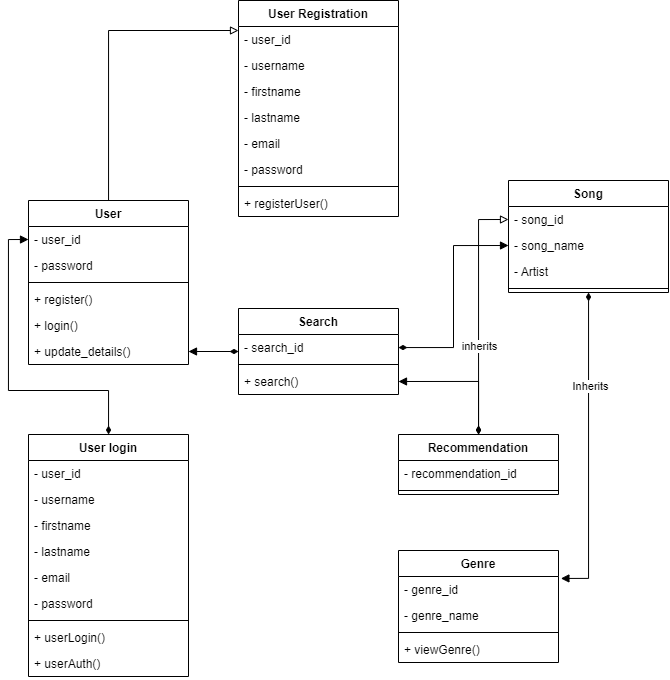

The diagram above was exported from draw.io. Its source (the exported page's mxGraphModel, read from the mxfile embedded in the PNG):
<mxGraphModel dx="1497" dy="816" grid="1" gridSize="10" guides="1" tooltips="1" connect="1" arrows="1" fold="1" page="1" pageScale="1" pageWidth="850" pageHeight="1100" math="0" shadow="0">
  <root>
    <mxCell id="0" />
    <mxCell id="1" parent="0" />
    <mxCell id="lz-zOGswBzL2iYR5dIee-53" style="edgeStyle=orthogonalEdgeStyle;rounded=0;orthogonalLoop=1;jettySize=auto;html=1;entryX=0;entryY=0.154;entryDx=0;entryDy=0;entryPerimeter=0;endArrow=block;endFill=0;" edge="1" parent="1" source="lz-zOGswBzL2iYR5dIee-1" target="lz-zOGswBzL2iYR5dIee-6">
      <mxGeometry relative="1" as="geometry" />
    </mxCell>
    <mxCell id="lz-zOGswBzL2iYR5dIee-1" value="User" style="swimlane;fontStyle=1;align=center;verticalAlign=top;childLayout=stackLayout;horizontal=1;startSize=26;horizontalStack=0;resizeParent=1;resizeParentMax=0;resizeLast=0;collapsible=1;marginBottom=0;" vertex="1" parent="1">
      <mxGeometry x="190" y="230" width="160" height="164" as="geometry" />
    </mxCell>
    <mxCell id="lz-zOGswBzL2iYR5dIee-2" value="- user_id" style="text;strokeColor=none;fillColor=none;align=left;verticalAlign=top;spacingLeft=4;spacingRight=4;overflow=hidden;rotatable=0;points=[[0,0.5],[1,0.5]];portConstraint=eastwest;" vertex="1" parent="lz-zOGswBzL2iYR5dIee-1">
      <mxGeometry y="26" width="160" height="26" as="geometry" />
    </mxCell>
    <mxCell id="lz-zOGswBzL2iYR5dIee-15" value="- password" style="text;strokeColor=none;fillColor=none;align=left;verticalAlign=top;spacingLeft=4;spacingRight=4;overflow=hidden;rotatable=0;points=[[0,0.5],[1,0.5]];portConstraint=eastwest;" vertex="1" parent="lz-zOGswBzL2iYR5dIee-1">
      <mxGeometry y="52" width="160" height="26" as="geometry" />
    </mxCell>
    <mxCell id="lz-zOGswBzL2iYR5dIee-3" value="" style="line;strokeWidth=1;fillColor=none;align=left;verticalAlign=middle;spacingTop=-1;spacingLeft=3;spacingRight=3;rotatable=0;labelPosition=right;points=[];portConstraint=eastwest;" vertex="1" parent="lz-zOGswBzL2iYR5dIee-1">
      <mxGeometry y="78" width="160" height="8" as="geometry" />
    </mxCell>
    <mxCell id="lz-zOGswBzL2iYR5dIee-4" value="+ register()" style="text;strokeColor=none;fillColor=none;align=left;verticalAlign=top;spacingLeft=4;spacingRight=4;overflow=hidden;rotatable=0;points=[[0,0.5],[1,0.5]];portConstraint=eastwest;" vertex="1" parent="lz-zOGswBzL2iYR5dIee-1">
      <mxGeometry y="86" width="160" height="26" as="geometry" />
    </mxCell>
    <mxCell id="lz-zOGswBzL2iYR5dIee-18" value="+ login()" style="text;strokeColor=none;fillColor=none;align=left;verticalAlign=top;spacingLeft=4;spacingRight=4;overflow=hidden;rotatable=0;points=[[0,0.5],[1,0.5]];portConstraint=eastwest;" vertex="1" parent="lz-zOGswBzL2iYR5dIee-1">
      <mxGeometry y="112" width="160" height="26" as="geometry" />
    </mxCell>
    <mxCell id="lz-zOGswBzL2iYR5dIee-19" value="+ update_details()" style="text;strokeColor=none;fillColor=none;align=left;verticalAlign=top;spacingLeft=4;spacingRight=4;overflow=hidden;rotatable=0;points=[[0,0.5],[1,0.5]];portConstraint=eastwest;" vertex="1" parent="lz-zOGswBzL2iYR5dIee-1">
      <mxGeometry y="138" width="160" height="26" as="geometry" />
    </mxCell>
    <mxCell id="lz-zOGswBzL2iYR5dIee-5" value="User Registration" style="swimlane;fontStyle=1;align=center;verticalAlign=top;childLayout=stackLayout;horizontal=1;startSize=26;horizontalStack=0;resizeParent=1;resizeParentMax=0;resizeLast=0;collapsible=1;marginBottom=0;" vertex="1" parent="1">
      <mxGeometry x="400" y="30" width="160" height="216" as="geometry" />
    </mxCell>
    <mxCell id="lz-zOGswBzL2iYR5dIee-6" value="- user_id" style="text;strokeColor=none;fillColor=none;align=left;verticalAlign=top;spacingLeft=4;spacingRight=4;overflow=hidden;rotatable=0;points=[[0,0.5],[1,0.5]];portConstraint=eastwest;" vertex="1" parent="lz-zOGswBzL2iYR5dIee-5">
      <mxGeometry y="26" width="160" height="26" as="geometry" />
    </mxCell>
    <mxCell id="lz-zOGswBzL2iYR5dIee-29" value="- username" style="text;strokeColor=none;fillColor=none;align=left;verticalAlign=top;spacingLeft=4;spacingRight=4;overflow=hidden;rotatable=0;points=[[0,0.5],[1,0.5]];portConstraint=eastwest;" vertex="1" parent="lz-zOGswBzL2iYR5dIee-5">
      <mxGeometry y="52" width="160" height="26" as="geometry" />
    </mxCell>
    <mxCell id="lz-zOGswBzL2iYR5dIee-37" value="- firstname" style="text;strokeColor=none;fillColor=none;align=left;verticalAlign=top;spacingLeft=4;spacingRight=4;overflow=hidden;rotatable=0;points=[[0,0.5],[1,0.5]];portConstraint=eastwest;" vertex="1" parent="lz-zOGswBzL2iYR5dIee-5">
      <mxGeometry y="78" width="160" height="26" as="geometry" />
    </mxCell>
    <mxCell id="lz-zOGswBzL2iYR5dIee-38" value="- lastname" style="text;strokeColor=none;fillColor=none;align=left;verticalAlign=top;spacingLeft=4;spacingRight=4;overflow=hidden;rotatable=0;points=[[0,0.5],[1,0.5]];portConstraint=eastwest;" vertex="1" parent="lz-zOGswBzL2iYR5dIee-5">
      <mxGeometry y="104" width="160" height="26" as="geometry" />
    </mxCell>
    <mxCell id="lz-zOGswBzL2iYR5dIee-39" value="- email" style="text;strokeColor=none;fillColor=none;align=left;verticalAlign=top;spacingLeft=4;spacingRight=4;overflow=hidden;rotatable=0;points=[[0,0.5],[1,0.5]];portConstraint=eastwest;" vertex="1" parent="lz-zOGswBzL2iYR5dIee-5">
      <mxGeometry y="130" width="160" height="26" as="geometry" />
    </mxCell>
    <mxCell id="lz-zOGswBzL2iYR5dIee-22" value="- password" style="text;strokeColor=none;fillColor=none;align=left;verticalAlign=top;spacingLeft=4;spacingRight=4;overflow=hidden;rotatable=0;points=[[0,0.5],[1,0.5]];portConstraint=eastwest;" vertex="1" parent="lz-zOGswBzL2iYR5dIee-5">
      <mxGeometry y="156" width="160" height="26" as="geometry" />
    </mxCell>
    <mxCell id="lz-zOGswBzL2iYR5dIee-7" value="" style="line;strokeWidth=1;fillColor=none;align=left;verticalAlign=middle;spacingTop=-1;spacingLeft=3;spacingRight=3;rotatable=0;labelPosition=right;points=[];portConstraint=eastwest;" vertex="1" parent="lz-zOGswBzL2iYR5dIee-5">
      <mxGeometry y="182" width="160" height="8" as="geometry" />
    </mxCell>
    <mxCell id="lz-zOGswBzL2iYR5dIee-8" value="+ registerUser()" style="text;strokeColor=none;fillColor=none;align=left;verticalAlign=top;spacingLeft=4;spacingRight=4;overflow=hidden;rotatable=0;points=[[0,0.5],[1,0.5]];portConstraint=eastwest;" vertex="1" parent="lz-zOGswBzL2iYR5dIee-5">
      <mxGeometry y="190" width="160" height="26" as="geometry" />
    </mxCell>
    <mxCell id="lz-zOGswBzL2iYR5dIee-93" style="edgeStyle=orthogonalEdgeStyle;rounded=0;orthogonalLoop=1;jettySize=auto;html=1;entryX=0;entryY=0.5;entryDx=0;entryDy=0;startArrow=diamondThin;startFill=1;endArrow=block;endFill=1;" edge="1" parent="1" source="lz-zOGswBzL2iYR5dIee-40" target="lz-zOGswBzL2iYR5dIee-2">
      <mxGeometry relative="1" as="geometry">
        <Array as="points">
          <mxPoint x="270" y="420" />
          <mxPoint x="170" y="420" />
          <mxPoint x="170" y="269" />
        </Array>
      </mxGeometry>
    </mxCell>
    <mxCell id="lz-zOGswBzL2iYR5dIee-40" value="User login" style="swimlane;fontStyle=1;align=center;verticalAlign=top;childLayout=stackLayout;horizontal=1;startSize=26;horizontalStack=0;resizeParent=1;resizeParentMax=0;resizeLast=0;collapsible=1;marginBottom=0;" vertex="1" parent="1">
      <mxGeometry x="190" y="464" width="160" height="242" as="geometry" />
    </mxCell>
    <mxCell id="lz-zOGswBzL2iYR5dIee-41" value="- user_id" style="text;strokeColor=none;fillColor=none;align=left;verticalAlign=top;spacingLeft=4;spacingRight=4;overflow=hidden;rotatable=0;points=[[0,0.5],[1,0.5]];portConstraint=eastwest;" vertex="1" parent="lz-zOGswBzL2iYR5dIee-40">
      <mxGeometry y="26" width="160" height="26" as="geometry" />
    </mxCell>
    <mxCell id="lz-zOGswBzL2iYR5dIee-42" value="- username" style="text;strokeColor=none;fillColor=none;align=left;verticalAlign=top;spacingLeft=4;spacingRight=4;overflow=hidden;rotatable=0;points=[[0,0.5],[1,0.5]];portConstraint=eastwest;" vertex="1" parent="lz-zOGswBzL2iYR5dIee-40">
      <mxGeometry y="52" width="160" height="26" as="geometry" />
    </mxCell>
    <mxCell id="lz-zOGswBzL2iYR5dIee-43" value="- firstname" style="text;strokeColor=none;fillColor=none;align=left;verticalAlign=top;spacingLeft=4;spacingRight=4;overflow=hidden;rotatable=0;points=[[0,0.5],[1,0.5]];portConstraint=eastwest;" vertex="1" parent="lz-zOGswBzL2iYR5dIee-40">
      <mxGeometry y="78" width="160" height="26" as="geometry" />
    </mxCell>
    <mxCell id="lz-zOGswBzL2iYR5dIee-44" value="- lastname" style="text;strokeColor=none;fillColor=none;align=left;verticalAlign=top;spacingLeft=4;spacingRight=4;overflow=hidden;rotatable=0;points=[[0,0.5],[1,0.5]];portConstraint=eastwest;" vertex="1" parent="lz-zOGswBzL2iYR5dIee-40">
      <mxGeometry y="104" width="160" height="26" as="geometry" />
    </mxCell>
    <mxCell id="lz-zOGswBzL2iYR5dIee-45" value="- email" style="text;strokeColor=none;fillColor=none;align=left;verticalAlign=top;spacingLeft=4;spacingRight=4;overflow=hidden;rotatable=0;points=[[0,0.5],[1,0.5]];portConstraint=eastwest;" vertex="1" parent="lz-zOGswBzL2iYR5dIee-40">
      <mxGeometry y="130" width="160" height="26" as="geometry" />
    </mxCell>
    <mxCell id="lz-zOGswBzL2iYR5dIee-46" value="- password" style="text;strokeColor=none;fillColor=none;align=left;verticalAlign=top;spacingLeft=4;spacingRight=4;overflow=hidden;rotatable=0;points=[[0,0.5],[1,0.5]];portConstraint=eastwest;" vertex="1" parent="lz-zOGswBzL2iYR5dIee-40">
      <mxGeometry y="156" width="160" height="26" as="geometry" />
    </mxCell>
    <mxCell id="lz-zOGswBzL2iYR5dIee-47" value="" style="line;strokeWidth=1;fillColor=none;align=left;verticalAlign=middle;spacingTop=-1;spacingLeft=3;spacingRight=3;rotatable=0;labelPosition=right;points=[];portConstraint=eastwest;" vertex="1" parent="lz-zOGswBzL2iYR5dIee-40">
      <mxGeometry y="182" width="160" height="8" as="geometry" />
    </mxCell>
    <mxCell id="lz-zOGswBzL2iYR5dIee-48" value="+ userLogin()" style="text;strokeColor=none;fillColor=none;align=left;verticalAlign=top;spacingLeft=4;spacingRight=4;overflow=hidden;rotatable=0;points=[[0,0.5],[1,0.5]];portConstraint=eastwest;" vertex="1" parent="lz-zOGswBzL2iYR5dIee-40">
      <mxGeometry y="190" width="160" height="26" as="geometry" />
    </mxCell>
    <mxCell id="lz-zOGswBzL2iYR5dIee-49" value="+ userAuth()" style="text;strokeColor=none;fillColor=none;align=left;verticalAlign=top;spacingLeft=4;spacingRight=4;overflow=hidden;rotatable=0;points=[[0,0.5],[1,0.5]];portConstraint=eastwest;" vertex="1" parent="lz-zOGswBzL2iYR5dIee-40">
      <mxGeometry y="216" width="160" height="26" as="geometry" />
    </mxCell>
    <mxCell id="lz-zOGswBzL2iYR5dIee-90" style="edgeStyle=orthogonalEdgeStyle;rounded=0;orthogonalLoop=1;jettySize=auto;html=1;entryX=1;entryY=0.5;entryDx=0;entryDy=0;startArrow=diamondThin;startFill=1;endArrow=block;endFill=1;" edge="1" parent="1" source="lz-zOGswBzL2iYR5dIee-55" target="lz-zOGswBzL2iYR5dIee-75">
      <mxGeometry relative="1" as="geometry" />
    </mxCell>
    <mxCell id="lz-zOGswBzL2iYR5dIee-91" style="edgeStyle=orthogonalEdgeStyle;rounded=0;orthogonalLoop=1;jettySize=auto;html=1;entryX=0;entryY=0.5;entryDx=0;entryDy=0;startArrow=diamondThin;startFill=1;endArrow=block;endFill=0;" edge="1" parent="1" source="lz-zOGswBzL2iYR5dIee-55" target="lz-zOGswBzL2iYR5dIee-63">
      <mxGeometry relative="1" as="geometry" />
    </mxCell>
    <mxCell id="lz-zOGswBzL2iYR5dIee-94" value="inherits" style="edgeLabel;html=1;align=center;verticalAlign=middle;resizable=0;points=[];" vertex="1" connectable="0" parent="lz-zOGswBzL2iYR5dIee-91">
      <mxGeometry x="-0.2759" relative="1" as="geometry">
        <mxPoint as="offset" />
      </mxGeometry>
    </mxCell>
    <mxCell id="lz-zOGswBzL2iYR5dIee-55" value="Recommendation" style="swimlane;fontStyle=1;align=center;verticalAlign=top;childLayout=stackLayout;horizontal=1;startSize=26;horizontalStack=0;resizeParent=1;resizeParentMax=0;resizeLast=0;collapsible=1;marginBottom=0;" vertex="1" parent="1">
      <mxGeometry x="560" y="464" width="160" height="60" as="geometry" />
    </mxCell>
    <mxCell id="lz-zOGswBzL2iYR5dIee-56" value="- recommendation_id" style="text;strokeColor=none;fillColor=none;align=left;verticalAlign=top;spacingLeft=4;spacingRight=4;overflow=hidden;rotatable=0;points=[[0,0.5],[1,0.5]];portConstraint=eastwest;" vertex="1" parent="lz-zOGswBzL2iYR5dIee-55">
      <mxGeometry y="26" width="160" height="26" as="geometry" />
    </mxCell>
    <mxCell id="lz-zOGswBzL2iYR5dIee-58" value="" style="line;strokeWidth=1;fillColor=none;align=left;verticalAlign=middle;spacingTop=-1;spacingLeft=3;spacingRight=3;rotatable=0;labelPosition=right;points=[];portConstraint=eastwest;" vertex="1" parent="lz-zOGswBzL2iYR5dIee-55">
      <mxGeometry y="52" width="160" height="8" as="geometry" />
    </mxCell>
    <mxCell id="lz-zOGswBzL2iYR5dIee-95" style="edgeStyle=orthogonalEdgeStyle;rounded=0;orthogonalLoop=1;jettySize=auto;html=1;entryX=1.015;entryY=0.075;entryDx=0;entryDy=0;entryPerimeter=0;startArrow=diamondThin;startFill=1;endArrow=block;endFill=1;" edge="1" parent="1" source="lz-zOGswBzL2iYR5dIee-62" target="lz-zOGswBzL2iYR5dIee-77">
      <mxGeometry relative="1" as="geometry" />
    </mxCell>
    <mxCell id="lz-zOGswBzL2iYR5dIee-96" value="Inherits" style="edgeLabel;html=1;align=center;verticalAlign=middle;resizable=0;points=[];" vertex="1" connectable="0" parent="lz-zOGswBzL2iYR5dIee-95">
      <mxGeometry x="-0.3991" y="1" relative="1" as="geometry">
        <mxPoint as="offset" />
      </mxGeometry>
    </mxCell>
    <mxCell id="lz-zOGswBzL2iYR5dIee-62" value="Song" style="swimlane;fontStyle=1;align=center;verticalAlign=top;childLayout=stackLayout;horizontal=1;startSize=26;horizontalStack=0;resizeParent=1;resizeParentMax=0;resizeLast=0;collapsible=1;marginBottom=0;" vertex="1" parent="1">
      <mxGeometry x="670" y="210" width="160" height="112" as="geometry" />
    </mxCell>
    <mxCell id="lz-zOGswBzL2iYR5dIee-63" value="- song_id" style="text;strokeColor=none;fillColor=none;align=left;verticalAlign=top;spacingLeft=4;spacingRight=4;overflow=hidden;rotatable=0;points=[[0,0.5],[1,0.5]];portConstraint=eastwest;" vertex="1" parent="lz-zOGswBzL2iYR5dIee-62">
      <mxGeometry y="26" width="160" height="26" as="geometry" />
    </mxCell>
    <mxCell id="lz-zOGswBzL2iYR5dIee-64" value="- song_name" style="text;strokeColor=none;fillColor=none;align=left;verticalAlign=top;spacingLeft=4;spacingRight=4;overflow=hidden;rotatable=0;points=[[0,0.5],[1,0.5]];portConstraint=eastwest;" vertex="1" parent="lz-zOGswBzL2iYR5dIee-62">
      <mxGeometry y="52" width="160" height="26" as="geometry" />
    </mxCell>
    <mxCell id="lz-zOGswBzL2iYR5dIee-83" value="- Artist" style="text;strokeColor=none;fillColor=none;align=left;verticalAlign=top;spacingLeft=4;spacingRight=4;overflow=hidden;rotatable=0;points=[[0,0.5],[1,0.5]];portConstraint=eastwest;" vertex="1" parent="lz-zOGswBzL2iYR5dIee-62">
      <mxGeometry y="78" width="160" height="26" as="geometry" />
    </mxCell>
    <mxCell id="lz-zOGswBzL2iYR5dIee-65" value="" style="line;strokeWidth=1;fillColor=none;align=left;verticalAlign=middle;spacingTop=-1;spacingLeft=3;spacingRight=3;rotatable=0;labelPosition=right;points=[];portConstraint=eastwest;" vertex="1" parent="lz-zOGswBzL2iYR5dIee-62">
      <mxGeometry y="104" width="160" height="8" as="geometry" />
    </mxCell>
    <mxCell id="lz-zOGswBzL2iYR5dIee-85" style="edgeStyle=orthogonalEdgeStyle;rounded=0;orthogonalLoop=1;jettySize=auto;html=1;startArrow=diamondThin;startFill=1;endArrow=block;endFill=1;" edge="1" parent="1" source="lz-zOGswBzL2iYR5dIee-69" target="lz-zOGswBzL2iYR5dIee-19">
      <mxGeometry relative="1" as="geometry" />
    </mxCell>
    <mxCell id="lz-zOGswBzL2iYR5dIee-69" value="Search" style="swimlane;fontStyle=1;align=center;verticalAlign=top;childLayout=stackLayout;horizontal=1;startSize=26;horizontalStack=0;resizeParent=1;resizeParentMax=0;resizeLast=0;collapsible=1;marginBottom=0;" vertex="1" parent="1">
      <mxGeometry x="400" y="338" width="160" height="86" as="geometry" />
    </mxCell>
    <mxCell id="lz-zOGswBzL2iYR5dIee-70" value="- search_id" style="text;strokeColor=none;fillColor=none;align=left;verticalAlign=top;spacingLeft=4;spacingRight=4;overflow=hidden;rotatable=0;points=[[0,0.5],[1,0.5]];portConstraint=eastwest;" vertex="1" parent="lz-zOGswBzL2iYR5dIee-69">
      <mxGeometry y="26" width="160" height="26" as="geometry" />
    </mxCell>
    <mxCell id="lz-zOGswBzL2iYR5dIee-72" value="" style="line;strokeWidth=1;fillColor=none;align=left;verticalAlign=middle;spacingTop=-1;spacingLeft=3;spacingRight=3;rotatable=0;labelPosition=right;points=[];portConstraint=eastwest;" vertex="1" parent="lz-zOGswBzL2iYR5dIee-69">
      <mxGeometry y="52" width="160" height="8" as="geometry" />
    </mxCell>
    <mxCell id="lz-zOGswBzL2iYR5dIee-75" value="+ search()" style="text;strokeColor=none;fillColor=none;align=left;verticalAlign=top;spacingLeft=4;spacingRight=4;overflow=hidden;rotatable=0;points=[[0,0.5],[1,0.5]];portConstraint=eastwest;" vertex="1" parent="lz-zOGswBzL2iYR5dIee-69">
      <mxGeometry y="60" width="160" height="26" as="geometry" />
    </mxCell>
    <mxCell id="lz-zOGswBzL2iYR5dIee-76" value="Genre" style="swimlane;fontStyle=1;align=center;verticalAlign=top;childLayout=stackLayout;horizontal=1;startSize=26;horizontalStack=0;resizeParent=1;resizeParentMax=0;resizeLast=0;collapsible=1;marginBottom=0;" vertex="1" parent="1">
      <mxGeometry x="560" y="580" width="160" height="112" as="geometry" />
    </mxCell>
    <mxCell id="lz-zOGswBzL2iYR5dIee-77" value="- genre_id" style="text;strokeColor=none;fillColor=none;align=left;verticalAlign=top;spacingLeft=4;spacingRight=4;overflow=hidden;rotatable=0;points=[[0,0.5],[1,0.5]];portConstraint=eastwest;" vertex="1" parent="lz-zOGswBzL2iYR5dIee-76">
      <mxGeometry y="26" width="160" height="26" as="geometry" />
    </mxCell>
    <mxCell id="lz-zOGswBzL2iYR5dIee-78" value="- genre_name" style="text;strokeColor=none;fillColor=none;align=left;verticalAlign=top;spacingLeft=4;spacingRight=4;overflow=hidden;rotatable=0;points=[[0,0.5],[1,0.5]];portConstraint=eastwest;" vertex="1" parent="lz-zOGswBzL2iYR5dIee-76">
      <mxGeometry y="52" width="160" height="26" as="geometry" />
    </mxCell>
    <mxCell id="lz-zOGswBzL2iYR5dIee-79" value="" style="line;strokeWidth=1;fillColor=none;align=left;verticalAlign=middle;spacingTop=-1;spacingLeft=3;spacingRight=3;rotatable=0;labelPosition=right;points=[];portConstraint=eastwest;" vertex="1" parent="lz-zOGswBzL2iYR5dIee-76">
      <mxGeometry y="78" width="160" height="8" as="geometry" />
    </mxCell>
    <mxCell id="lz-zOGswBzL2iYR5dIee-82" value="+ viewGenre()" style="text;strokeColor=none;fillColor=none;align=left;verticalAlign=top;spacingLeft=4;spacingRight=4;overflow=hidden;rotatable=0;points=[[0,0.5],[1,0.5]];portConstraint=eastwest;" vertex="1" parent="lz-zOGswBzL2iYR5dIee-76">
      <mxGeometry y="86" width="160" height="26" as="geometry" />
    </mxCell>
    <mxCell id="lz-zOGswBzL2iYR5dIee-92" style="edgeStyle=orthogonalEdgeStyle;rounded=0;orthogonalLoop=1;jettySize=auto;html=1;entryX=0;entryY=0.5;entryDx=0;entryDy=0;startArrow=diamondThin;startFill=1;endArrow=block;endFill=1;" edge="1" parent="1" source="lz-zOGswBzL2iYR5dIee-70" target="lz-zOGswBzL2iYR5dIee-64">
      <mxGeometry relative="1" as="geometry" />
    </mxCell>
  </root>
</mxGraphModel>